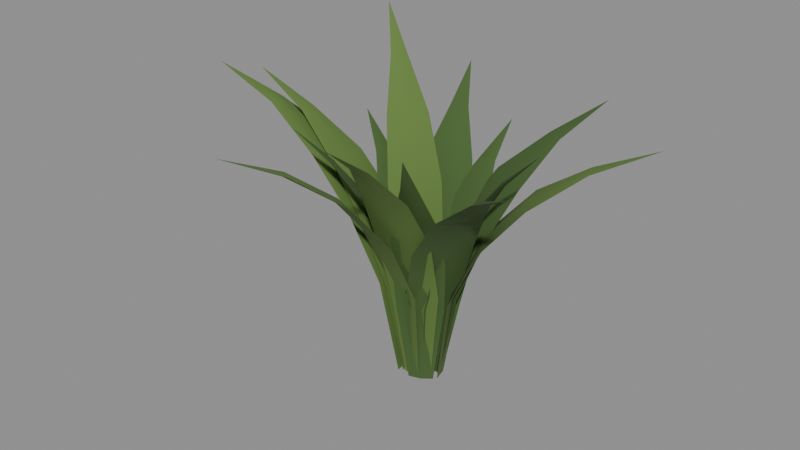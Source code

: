 # Source: fern_clump.blend  (saved by Blender 5.3.31; exported with 4.5.12 LTS)
import bpy
from mathutils import Matrix  # noqa: F401  (used for matrix-valued properties, if any)

bpy.ops.wm.read_factory_settings(use_empty=True)
scene = bpy.context.scene
scene.name = 'Scene'

# ---- materials (node trees are filled in below, after node groups)
mat_fern_dark = bpy.data.materials.new('fern_dark')
mat_fern_dark.diffuse_color = (0.05781, 0.117, 0.02732, 1.0)
mat_fern_green = bpy.data.materials.new('fern_green')
mat_fern_green.diffuse_color = (0.1119, 0.1981, 0.04231, 1.0)

# ---- material node trees
mat_fern_dark.use_nodes = True; mat_fern_dark.node_tree.nodes.clear()
_N = mat_fern_dark.node_tree.nodes; _L = mat_fern_dark.node_tree.links
n0 = _N.new('ShaderNodeBsdfPrincipled'); n0.name = 'Principled BSDF'; n0.location = (-200, 100)
n0.inputs[0].default_value = (0.05781, 0.117, 0.02732, 1.0)
n0.inputs[2].default_value = 0.9
n0.inputs[10].default_value = 0.005
n1 = _N.new('ShaderNodeOutputMaterial'); n1.name = 'Material Output'; n1.location = (200, 100)
_L.new(n0.outputs[0], n1.inputs[0])
n1.is_active_output = True
mat_fern_green.use_nodes = True; mat_fern_green.node_tree.nodes.clear()
_N = mat_fern_green.node_tree.nodes; _L = mat_fern_green.node_tree.links
n0 = _N.new('ShaderNodeBsdfPrincipled'); n0.name = 'Principled BSDF'; n0.location = (-200, 100)
n0.inputs[0].default_value = (0.1119, 0.1981, 0.04231, 1.0)
n0.inputs[2].default_value = 0.9
n0.inputs[10].default_value = 0.005
n1 = _N.new('ShaderNodeOutputMaterial'); n1.name = 'Material Output'; n1.location = (200, 100)
_L.new(n0.outputs[0], n1.inputs[0])
n1.is_active_output = True

# ---- meshes
me_fern_blades = bpy.data.meshes.new('fern_blades')
me_fern_blades.from_pydata([(0.01885, 0.02234, 2.638e-12), (0.01458, -0.0001854, 0.0003446), (0.01828, -0.02281, -2.638e-12), (0.02255, -0.0002867, -0.0003446), (0.0325, 0.04213, 0.1549), (0.02801, -0.0003562, 0.1556), (0.03142, -0.04295, 0.1549), (0.0359, -0.0004565, 0.1542), (0.06268, 0.04634, 0.2613), (0.05834, -0.0007418, 0.2627), (0.06148, -0.04792, 0.2613), (0.06583, -0.000837, 0.2599), (0.1057, 0.03575, 0.3497), (0.1018, -0.001295, 0.3518), (0.1048, -0.03843, 0.3497), (0.1087, -0.001382, 0.3477), (0.1601, 0.01248, 0.4255), (0.1569, -0.001995, 0.4281), (0.1598, -0.01655, 0.4255), (0.163, -0.002073, 0.423), (0.2252, -0.002863, 0.4912), (0.01939, 0.03799, -2.095e-10), (0.02622, 0.01066, 0.000529), (0.04039, -0.01368, 2.095e-10), (0.03356, 0.01365, -0.000529), (0.03155, 0.06956, 0.1736), (0.04776, 0.01942, 0.1746), (0.07113, -0.02781, 0.1736), (0.05492, 0.02233, 0.1726), (0.07766, 0.09442, 0.2855), (0.09647, 0.03922, 0.2877), (0.1215, -0.01344, 0.2855), (0.1027, 0.04176, 0.2834), (0.1515, 0.1111, 0.3718), (0.1663, 0.0676, 0.3748), (0.186, 0.02617, 0.3718), (0.1712, 0.06963, 0.3688), (0.2496, 0.1208, 0.4389), (0.2545, 0.1035, 0.4424), (0.2631, 0.08762, 0.4389), (0.2582, 0.105, 0.4355), (0.3608, 0.1467, 0.4899), (-0.01476, 0.03291, 1.149e-10), (0.008425, 0.01251, 0.0004755), (0.03605, -0.001295, -1.149e-10), (0.01286, 0.0191, -0.0004755), (-0.0259, 0.06486, 0.1694), (0.01979, 0.0294, 0.1703), (0.06984, 0.0004, 0.1694), (0.02414, 0.03586, 0.1684), (-0.005596, 0.1062, 0.2807), (0.04548, 0.06756, 0.2826), (0.1005, 0.03476, 0.2807), (0.04939, 0.07336, 0.2787), (0.04221, 0.1528, 0.3686), (0.08231, 0.1223, 0.3714), (0.1257, 0.09659, 0.3686), (0.08558, 0.1271, 0.3659), (0.1139, 0.2044, 0.4393), (0.1289, 0.1915, 0.4426), (0.1465, 0.1824, 0.4393), (0.1315, 0.1953, 0.4361), (0.1853, 0.2753, 0.4957), (-0.02454, 0.02507, -1.222e-11), (0.001263, 0.0194, 0.0003955), (0.02758, 0.02168, 1.222e-11), (0.00178, 0.02735, -0.0003955), (-0.04671, 0.04007, 0.1361), (0.002145, 0.03296, 0.1369), (0.05151, 0.03368, 0.1361), (0.002655, 0.0408, 0.1354), (-0.05003, 0.07078, 0.2296), (0.004138, 0.06358, 0.2311), (0.05878, 0.0637, 0.2296), (0.004614, 0.0709, 0.228), (-0.03561, 0.1136, 0.3072), (0.006994, 0.1075, 0.3094), (0.05003, 0.108, 0.3072), (0.007423, 0.1141, 0.3049), (-0.005961, 0.167, 0.3736), (0.01061, 0.163, 0.3764), (0.02755, 0.1648, 0.3736), (0.01098, 0.1687, 0.3708), (0.01507, 0.2316, 0.4311), (-0.03956, 0.02452, 0.0), (-0.01306, 0.03128, 0.0004173), (0.01037, 0.04538, 5.111e-20), (-0.01613, 0.03862, -0.0004173), (-0.06832, 0.03129, 0.1652), (-0.01976, 0.04732, 0.166), (0.02577, 0.07059, 0.1652), (-0.02278, 0.05456, 0.1644), (-0.08841, 0.06514, 0.2758), (-0.0349, 0.08356, 0.2776), (0.01583, 0.1087, 0.2758), (-0.03768, 0.09024, 0.2741), (-0.09884, 0.1213, 0.3653), (-0.0566, 0.1355, 0.3678), (-0.0168, 0.1556, 0.3653), (-0.05904, 0.1414, 0.3629), (-0.1011, 0.197, 0.4394), (-0.08407, 0.2013, 0.4424), (-0.06903, 0.2104, 0.4394), (-0.0861, 0.2062, 0.4364), (-0.1176, 0.2816, 0.5009), (-0.03472, -0.003241, 0.0), (-0.01714, 0.01314, 0.0003458), (-0.005887, 0.03437, 4.234e-20), (-0.02346, 0.01799, -0.0003458), (-0.06154, -0.009085, 0.2043), (-0.03124, 0.02395, 0.205), (-0.007209, 0.06178, 0.2043), (-0.0375, 0.02875, 0.2037), (-0.09611, 0.01136, 0.3409), (-0.06307, 0.04834, 0.3424), (-0.03593, 0.08986, 0.3409), (-0.06897, 0.05287, 0.3395), (-0.1351, 0.05449, 0.451), (-0.1087, 0.08334, 0.4531), (-0.0877, 0.1163, 0.451), (-0.1141, 0.08743, 0.4488), (-0.1781, 0.1173, 0.5418), (-0.1665, 0.1277, 0.5446), (-0.1596, 0.1415, 0.5418), (-0.1711, 0.1312, 0.539), (-0.2374, 0.182, 0.6167), (-0.02416, -0.01607, 0.0), (-0.01139, 0.004655, 0.0003894), (-0.005984, 0.02839, 4.768e-20), (-0.01876, 0.007668, -0.0003894), (-0.04478, -0.03059, 0.139), (-0.02402, 0.009818, 0.1397), (-0.01053, 0.0532, 0.139), (-0.03129, 0.01279, 0.1382), (-0.07493, -0.02354, 0.2343), (-0.05255, 0.02148, 0.2359), (-0.03698, 0.06928, 0.2343), (-0.05936, 0.02427, 0.2327), (-0.1115, 0.002927, 0.3135), (-0.09345, 0.0382, 0.3157), (-0.08158, 0.07599, 0.3135), (-0.09959, 0.04071, 0.3112), (-0.1537, 0.04616, 0.3812), (-0.1452, 0.05937, 0.384), (-0.142, 0.07475, 0.3812), (-0.1506, 0.06155, 0.3784), (-0.2092, 0.08551, 0.4397), (-0.02532, -0.03113, 5.016e-11), (-0.0256, -0.004075, 0.0004438), (-0.03373, 0.02173, -5.016e-11), (-0.03345, -0.005325, -0.0004438), (-0.04146, -0.05767, 0.1802), (-0.04553, -0.007247, 0.181), (-0.05732, 0.04195, 0.1802), (-0.05325, -0.008476, 0.1793), (-0.08528, -0.07015, 0.2988), (-0.09056, -0.01441, 0.3006), (-0.1028, 0.04021, 0.2988), (-0.09757, -0.01553, 0.2969), (-0.1512, -0.0686, 0.3925), (-0.1551, -0.02469, 0.3952), (-0.165, 0.01827, 0.3925), (-0.1611, -0.02564, 0.3899), (-0.2365, -0.05507, 0.4681), (-0.2368, -0.0377, 0.4713), (-0.2419, -0.02108, 0.4681), (-0.2416, -0.03845, 0.4649), (-0.3359, -0.05347, 0.5284), (-0.03247, -0.03617, -5.34e-11), (-0.03463, -0.007528, 0.000504), (-0.04455, 0.01943, 5.34e-11), (-0.04239, -0.009214, -0.000504), (-0.05095, -0.06593, 0.1919), (-0.05854, -0.01273, 0.1929), (-0.07372, 0.03883, 0.1919), (-0.06612, -0.01437, 0.191), (-0.1033, -0.08322, 0.3147), (-0.1126, -0.02447, 0.3168), (-0.1285, 0.03283, 0.3147), (-0.1192, -0.02592, 0.3126), (-0.1828, -0.08757, 0.4083), (-0.1901, -0.04132, 0.4112), (-0.2027, 0.003778, 0.4083), (-0.1954, -0.04247, 0.4053), (-0.2861, -0.08091, 0.48), (-0.2881, -0.06262, 0.4834), (-0.2939, -0.04517, 0.48), (-0.2919, -0.06346, 0.4765), (-0.406, -0.08826, 0.5332), (0.006078, -0.02977, -9.194e-11), (-0.009363, -0.01022, 0.0003436), (-0.03019, 0.003452, 9.194e-11), (-0.01475, -0.0161, -0.0003436), (0.01303, -0.05437, 0.1559), (-0.01847, -0.02016, 0.1566), (-0.05531, 0.008231, 0.1559), (-0.0238, -0.02598, 0.1553), (-0.003705, -0.08004, 0.263), (-0.03903, -0.0426, 0.2644), (-0.07941, -0.01069, 0.263), (-0.04409, -0.04813, 0.2616), (-0.04104, -0.1046, 0.352), (-0.06851, -0.07479, 0.354), (-0.1006, -0.05003, 0.352), (-0.07316, -0.07986, 0.3499), (-0.09625, -0.1285, 0.4282), (-0.1059, -0.1155, 0.4308), (-0.1196, -0.1071, 0.4282), (-0.11, -0.1201, 0.4256), (-0.1521, -0.1661, 0.4942), (0.01383, -0.03289, -8.533e-11), (-0.006791, -0.02253, 0.0005008), (-0.0297, -0.01977, 8.533e-11), (-0.009081, -0.03013, -0.0005008), (0.0264, -0.06086, 0.1835), (-0.0135, -0.04479, 0.1845), (-0.05563, -0.03614, 0.1835), (-0.01574, -0.05222, 0.1825), (0.01579, -0.1121, 0.3019), (-0.02866, -0.09509, 0.3039), (-0.07508, -0.08467, 0.3019), (-0.03064, -0.1016, 0.2998), (-0.01543, -0.1806, 0.3931), (-0.05039, -0.1672, 0.396), (-0.08695, -0.1591, 0.3931), (-0.05199, -0.1725, 0.3902), (-0.06448, -0.2646, 0.464), (-0.07788, -0.2584, 0.4675), (-0.09247, -0.2562, 0.464), (-0.07907, -0.2624, 0.4606), (-0.111, -0.3683, 0.518), (0.03034, -0.02033, 4.861e-11), (0.004087, -0.02131, 0.000398), (-0.02067, -0.03011, -4.861e-11), (0.005587, -0.02913, -0.000398), (0.0564, -0.03425, 0.1858), (0.007598, -0.03962, 0.1866), (-0.03973, -0.05269, 0.1858), (0.009076, -0.04733, 0.1851), (0.06945, -0.07431, 0.3094), (0.01552, -0.08094, 0.311), (-0.03703, -0.09473, 0.3094), (0.01689, -0.08809, 0.3077), (0.0694, -0.1353, 0.4083), (0.02689, -0.1402, 0.4107), (-0.01441, -0.1514, 0.4083), (0.02809, -0.1465, 0.4059), (0.05818, -0.2147, 0.4892), (0.04128, -0.2153, 0.4922), (0.02538, -0.221, 0.4892), (0.04228, -0.2205, 0.4862), (0.05883, -0.3068, 0.5552), (0.03509, -0.0184, 2.555e-10), (0.01298, -0.02527, 0.0002676), (-0.005487, -0.03924, -2.555e-10), (0.01663, -0.03237, -0.0002676), (0.05771, -0.01828, 0.1526), (0.01766, -0.03439, 0.1531), (-0.01876, -0.05756, 0.1526), (0.02129, -0.04145, 0.1521), (0.07234, -0.03663, 0.2593), (0.02823, -0.05496, 0.2604), (-0.01237, -0.08014, 0.2593), (0.03175, -0.06181, 0.2583), (0.0784, -0.0706, 0.35), (0.04338, -0.08446, 0.3516), (0.01172, -0.1048, 0.35), (0.04673, -0.09098, 0.3484), (0.07719, -0.1182, 0.4296), (0.06258, -0.1218, 0.4317), (0.0511, -0.1316, 0.4296), (0.0657, -0.1279, 0.4276), (0.0869, -0.1692, 0.5005), (0.02795, 0.01387, 0.0), (0.01044, -0.006556, 0.0004889), (-0.0003386, -0.0312, 5.988e-20), (0.01717, -0.01078, -0.0004889), (0.05894, 0.02221, 0.1771), (0.02899, -0.01819, 0.178), (0.005623, -0.06273, 0.1771), (0.03557, -0.02233, 0.1761), (0.1034, 0.0007088, 0.2923), (0.0709, -0.0445, 0.2943), (0.04429, -0.09338, 0.2923), (0.07675, -0.04818, 0.2903), (0.1566, -0.04669, 0.3822), (0.131, -0.08221, 0.385), (0.1101, -0.1207, 0.3822), (0.1358, -0.08523, 0.3794), (0.2179, -0.1166, 0.4532), (0.207, -0.1299, 0.4566), (0.1997, -0.1456, 0.4532), (0.2106, -0.1322, 0.4499), (0.2988, -0.1875, 0.5085)], [], [(0, 1, 5, 4), (1, 2, 6, 5), (2, 3, 7, 6), (3, 0, 4, 7), (4, 5, 9, 8), (5, 6, 10, 9), (6, 7, 11, 10), (7, 4, 8, 11), (8, 9, 13, 12), (9, 10, 14, 13), (10, 11, 15, 14), (11, 8, 12, 15), (12, 13, 17, 16), (13, 14, 18, 17), (14, 15, 19, 18), (15, 12, 16, 19), (16, 17, 20), (17, 18, 20), (18, 19, 20), (19, 16, 20), (21, 22, 26, 25), (22, 23, 27, 26), (23, 24, 28, 27), (24, 21, 25, 28), (25, 26, 30, 29), (26, 27, 31, 30), (27, 28, 32, 31), (28, 25, 29, 32), (29, 30, 34, 33), (30, 31, 35, 34), (31, 32, 36, 35), (32, 29, 33, 36), (33, 34, 38, 37), (34, 35, 39, 38), (35, 36, 40, 39), (36, 33, 37, 40), (37, 38, 41), (38, 39, 41), (39, 40, 41), (40, 37, 41), (42, 43, 47, 46), (43, 44, 48, 47), (44, 45, 49, 48), (45, 42, 46, 49), (46, 47, 51, 50), (47, 48, 52, 51), (48, 49, 53, 52), (49, 46, 50, 53), (50, 51, 55, 54), (51, 52, 56, 55), (52, 53, 57, 56), (53, 50, 54, 57), (54, 55, 59, 58), (55, 56, 60, 59), (56, 57, 61, 60), (57, 54, 58, 61), (58, 59, 62), (59, 60, 62), (60, 61, 62), (61, 58, 62), (63, 64, 68, 67), (64, 65, 69, 68), (65, 66, 70, 69), (66, 63, 67, 70), (67, 68, 72, 71), (68, 69, 73, 72), (69, 70, 74, 73), (70, 67, 71, 74), (71, 72, 76, 75), (72, 73, 77, 76), (73, 74, 78, 77), (74, 71, 75, 78), (75, 76, 80, 79), (76, 77, 81, 80), (77, 78, 82, 81), (78, 75, 79, 82), (79, 80, 83), (80, 81, 83), (81, 82, 83), (82, 79, 83), (84, 85, 89, 88), (85, 86, 90, 89), (86, 87, 91, 90), (87, 84, 88, 91), (88, 89, 93, 92), (89, 90, 94, 93), (90, 91, 95, 94), (91, 88, 92, 95), (92, 93, 97, 96), (93, 94, 98, 97), (94, 95, 99, 98), (95, 92, 96, 99), (96, 97, 101, 100), (97, 98, 102, 101), (98, 99, 103, 102), (99, 96, 100, 103), (100, 101, 104), (101, 102, 104), (102, 103, 104), (103, 100, 104), (105, 106, 110, 109), (106, 107, 111, 110), (107, 108, 112, 111), (108, 105, 109, 112), (109, 110, 114, 113), (110, 111, 115, 114), (111, 112, 116, 115), (112, 109, 113, 116), (113, 114, 118, 117), (114, 115, 119, 118), (115, 116, 120, 119), (116, 113, 117, 120), (117, 118, 122, 121), (118, 119, 123, 122), (119, 120, 124, 123), (120, 117, 121, 124), (121, 122, 125), (122, 123, 125), (123, 124, 125), (124, 121, 125), (126, 127, 131, 130), (127, 128, 132, 131), (128, 129, 133, 132), (129, 126, 130, 133), (130, 131, 135, 134), (131, 132, 136, 135), (132, 133, 137, 136), (133, 130, 134, 137), (134, 135, 139, 138), (135, 136, 140, 139), (136, 137, 141, 140), (137, 134, 138, 141), (138, 139, 143, 142), (139, 140, 144, 143), (140, 141, 145, 144), (141, 138, 142, 145), (142, 143, 146), (143, 144, 146), (144, 145, 146), (145, 142, 146), (147, 148, 152, 151), (148, 149, 153, 152), (149, 150, 154, 153), (150, 147, 151, 154), (151, 152, 156, 155), (152, 153, 157, 156), (153, 154, 158, 157), (154, 151, 155, 158), (155, 156, 160, 159), (156, 157, 161, 160), (157, 158, 162, 161), (158, 155, 159, 162), (159, 160, 164, 163), (160, 161, 165, 164), (161, 162, 166, 165), (162, 159, 163, 166), (163, 164, 167), (164, 165, 167), (165, 166, 167), (166, 163, 167), (168, 169, 173, 172), (169, 170, 174, 173), (170, 171, 175, 174), (171, 168, 172, 175), (172, 173, 177, 176), (173, 174, 178, 177), (174, 175, 179, 178), (175, 172, 176, 179), (176, 177, 181, 180), (177, 178, 182, 181), (178, 179, 183, 182), (179, 176, 180, 183), (180, 181, 185, 184), (181, 182, 186, 185), (182, 183, 187, 186), (183, 180, 184, 187), (184, 185, 188), (185, 186, 188), (186, 187, 188), (187, 184, 188), (189, 190, 194, 193), (190, 191, 195, 194), (191, 192, 196, 195), (192, 189, 193, 196), (193, 194, 198, 197), (194, 195, 199, 198), (195, 196, 200, 199), (196, 193, 197, 200), (197, 198, 202, 201), (198, 199, 203, 202), (199, 200, 204, 203), (200, 197, 201, 204), (201, 202, 206, 205), (202, 203, 207, 206), (203, 204, 208, 207), (204, 201, 205, 208), (205, 206, 209), (206, 207, 209), (207, 208, 209), (208, 205, 209), (210, 211, 215, 214), (211, 212, 216, 215), (212, 213, 217, 216), (213, 210, 214, 217), (214, 215, 219, 218), (215, 216, 220, 219), (216, 217, 221, 220), (217, 214, 218, 221), (218, 219, 223, 222), (219, 220, 224, 223), (220, 221, 225, 224), (221, 218, 222, 225), (222, 223, 227, 226), (223, 224, 228, 227), (224, 225, 229, 228), (225, 222, 226, 229), (226, 227, 230), (227, 228, 230), (228, 229, 230), (229, 226, 230), (231, 232, 236, 235), (232, 233, 237, 236), (233, 234, 238, 237), (234, 231, 235, 238), (235, 236, 240, 239), (236, 237, 241, 240), (237, 238, 242, 241), (238, 235, 239, 242), (239, 240, 244, 243), (240, 241, 245, 244), (241, 242, 246, 245), (242, 239, 243, 246), (243, 244, 248, 247), (244, 245, 249, 248), (245, 246, 250, 249), (246, 243, 247, 250), (247, 248, 251), (248, 249, 251), (249, 250, 251), (250, 247, 251), (252, 253, 257, 256), (253, 254, 258, 257), (254, 255, 259, 258), (255, 252, 256, 259), (256, 257, 261, 260), (257, 258, 262, 261), (258, 259, 263, 262), (259, 256, 260, 263), (260, 261, 265, 264), (261, 262, 266, 265), (262, 263, 267, 266), (263, 260, 264, 267), (264, 265, 269, 268), (265, 266, 270, 269), (266, 267, 271, 270), (267, 264, 268, 271), (268, 269, 272), (269, 270, 272), (270, 271, 272), (271, 268, 272), (273, 274, 278, 277), (274, 275, 279, 278), (275, 276, 280, 279), (276, 273, 277, 280), (277, 278, 282, 281), (278, 279, 283, 282), (279, 280, 284, 283), (280, 277, 281, 284), (281, 282, 286, 285), (282, 283, 287, 286), (283, 284, 288, 287), (284, 281, 285, 288), (285, 286, 290, 289), (286, 287, 291, 290), (287, 288, 292, 291), (288, 285, 289, 292), (289, 290, 293), (290, 291, 293), (291, 292, 293), (292, 289, 293)])
me_fern_blades.polygons.foreach_set('use_smooth', [True] * 280)
me_fern_blades.polygons.foreach_set('material_index', [0, 0, 0, 0, 0, 0, 0, 0, 0, 0, 0, 0, 0, 0, 0, 0, 0, 0, 0, 0, 1, 1, 1, 1, 1, 1, 1, 1, 1, 1, 1, 1, 1, 1, 1, 1, 1, 1, 1, 1, 0, 0, 0, 0, 0, 0, 0, 0, 0, 0, 0, 0, 0, 0, 0, 0, 0, 0, 0, 0, 0, 0, 0, 0, 0, 0, 0, 0, 0, 0, 0, 0, 0, 0, 0, 0, 0, 0, 0, 0, 0, 0, 0, 0, 0, 0, 0, 0, 0, 0, 0, 0, 0, 0, 0, 0, 0, 0, 0, 0, 1, 1, 1, 1, 1, 1, 1, 1, 1, 1, 1, 1, 1, 1, 1, 1, 1, 1, 1, 1, 0, 0, 0, 0, 0, 0, 0, 0, 0, 0, 0, 0, 0, 0, 0, 0, 0, 0, 0, 0, 1, 1, 1, 1, 1, 1, 1, 1, 1, 1, 1, 1, 1, 1, 1, 1, 1, 1, 1, 1, 1, 1, 1, 1, 1, 1, 1, 1, 1, 1, 1, 1, 1, 1, 1, 1, 1, 1, 1, 1, 0, 0, 0, 0, 0, 0, 0, 0, 0, 0, 0, 0, 0, 0, 0, 0, 0, 0, 0, 0, 1, 1, 1, 1, 1, 1, 1, 1, 1, 1, 1, 1, 1, 1, 1, 1, 1, 1, 1, 1, 1, 1, 1, 1, 1, 1, 1, 1, 1, 1, 1, 1, 1, 1, 1, 1, 1, 1, 1, 1, 0, 0, 0, 0, 0, 0, 0, 0, 0, 0, 0, 0, 0, 0, 0, 0, 0, 0, 0, 0, 0, 0, 0, 0, 0, 0, 0, 0, 0, 0, 0, 0, 0, 0, 0, 0, 0, 0, 0, 0])
_k = set([(0, 4), (2, 6), (4, 8), (6, 10), (8, 12), (10, 14), (12, 16), (14, 18), (16, 20), (18, 20), (21, 25), (23, 27), (25, 29), (27, 31), (29, 33), (31, 35), (33, 37), (35, 39), (37, 41), (39, 41), (42, 46), (44, 48), (46, 50), (48, 52), (50, 54), (52, 56), (54, 58), (56, 60), (58, 62), (60, 62), (63, 67), (65, 69), (67, 71), (69, 73), (71, 75), (73, 77), (75, 79), (77, 81), (79, 83), (81, 83), (84, 88), (86, 90), (88, 92), (90, 94), (92, 96), (94, 98), (96, 100), (98, 102), (100, 104), (102, 104), (105, 109), (107, 111), (109, 113), (111, 115), (113, 117), (115, 119), (117, 121), (119, 123), (121, 125), (123, 125), (126, 130), (128, 132), (130, 134), (132, 136), (134, 138), (136, 140), (138, 142), (140, 144), (142, 146), (144, 146), (147, 151), (149, 153), (151, 155), (153, 157), (155, 159), (157, 161), (159, 163), (161, 165), (163, 167), (165, 167), (168, 172), (170, 174), (172, 176), (174, 178), (176, 180), (178, 182), (180, 184), (182, 186), (184, 188), (186, 188), (189, 193), (191, 195), (193, 197), (195, 199), (197, 201), (199, 203), (201, 205), (203, 207), (205, 209), (207, 209), (210, 214), (212, 216), (214, 218), (216, 220), (218, 222), (220, 224), (222, 226), (224, 228), (226, 230), (228, 230), (231, 235), (233, 237), (235, 239), (237, 241), (239, 243), (241, 245), (243, 247), (245, 249), (247, 251), (249, 251), (252, 256), (254, 258), (256, 260), (258, 262), (260, 264), (262, 266), (264, 268), (266, 270), (268, 272), (270, 272), (273, 277), (275, 279), (277, 281), (279, 283), (281, 285), (283, 287), (285, 289), (287, 291), (289, 293), (291, 293)])
me_fern_blades.attributes.new('sharp_edge', 'BOOLEAN', 'EDGE').data.foreach_set('value', [ (min(e.vertices), max(e.vertices)) in _k for e in me_fern_blades.edges])
me_fern_blades.materials.append(mat_fern_dark)
me_fern_blades.materials.append(mat_fern_green)
me_fern_blades.update()

# ---- objects
ob_fern_blades = bpy.data.objects.new('fern_blades', me_fern_blades)

# ---- transforms, parenting, visibility, modifiers, constraints
ob_fern_blades.location = (0.0, 0.0, 0.0)

# ---- collection membership
scene.collection.objects.link(ob_fern_blades)

# ---- scene / render settings (as saved in the file)
scene.frame_start = 1; scene.frame_end = 250; scene.frame_set(1)
scene.render.engine = 'BLENDER_EEVEE_NEXT'
scene.render.bake_bias = 0.0
scene.render.bake_samples = 0
scene.render.compositor_device = 'GPU'
scene.eevee.use_volume_custom_range = False
scene.eevee.fast_gi_thickness_near = 0.1
scene.eevee.fast_gi_thickness_far = 0.0
scene.eevee.ray_tracing_options.screen_trace_thickness = 0.1
bpy.context.view_layer.update()

# ---- added for rendering (the .blend has no active camera and no usable light): camera, sun + grey world if the file has none
cam_auto = bpy.data.cameras.new('AutoCamera')
cam_auto.lens = 50.0
cam_auto.sensor_width = 36.0
cam_auto.clip_end = 1000.0
ob_auto_camera = bpy.data.objects.new('AutoCamera', cam_auto)
scene.collection.objects.link(ob_auto_camera)
ob_auto_camera.location = (1.06881, -1.35307, 1.18124)
ob_auto_camera.rotation_euler = (1.09748, -7.21219e-08, 0.694738)
scene.camera = ob_auto_camera
light_auto_sun = bpy.data.lights.new('AutoSun', 'SUN')
light_auto_sun.energy = 3.0
light_auto_sun.angle = 0.0523599
ob_auto_sun = bpy.data.objects.new('AutoSun', light_auto_sun)
scene.collection.objects.link(ob_auto_sun)
ob_auto_sun.rotation_euler = (0.872665, 0.174533, 0.523599)
if scene.world is None:
    world_auto = bpy.data.worlds.new('AutoWorld')
    world_auto.color = (0.3, 0.3, 0.3)
    scene.world = world_auto
bpy.context.view_layer.update()
